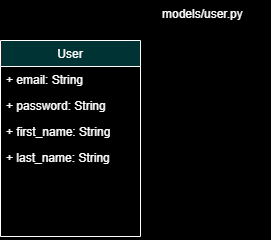

The diagram above was exported from draw.io. Its source (the exported page's mxGraphModel, read from the mxfile embedded in the PNG):
<mxGraphModel dx="868" dy="553" grid="0" gridSize="10" guides="1" tooltips="1" connect="1" arrows="1" fold="1" page="1" pageScale="1" pageWidth="827" pageHeight="1169" background="#000000" math="0" shadow="0">
  <root>
    <mxCell id="0" />
    <mxCell id="1" parent="0" />
    <mxCell id="fMq14ydrEqxHDyfEAyvq-1" value="User" style="swimlane;fontStyle=0;childLayout=stackLayout;horizontal=1;startSize=26;fillColor=#003333;horizontalStack=0;resizeParent=1;resizeParentMax=0;resizeLast=0;collapsible=1;marginBottom=0;strokeColor=#FFFFFF;fontColor=#FFFFFF;" vertex="1" parent="1">
      <mxGeometry x="40" y="80" width="140" height="196" as="geometry" />
    </mxCell>
    <mxCell id="fMq14ydrEqxHDyfEAyvq-2" value="+ email: String" style="text;strokeColor=none;fillColor=none;align=left;verticalAlign=top;spacingLeft=4;spacingRight=4;overflow=hidden;rotatable=0;points=[[0,0.5],[1,0.5]];portConstraint=eastwest;fontColor=#FFFFFF;" vertex="1" parent="fMq14ydrEqxHDyfEAyvq-1">
      <mxGeometry y="26" width="140" height="26" as="geometry" />
    </mxCell>
    <mxCell id="fMq14ydrEqxHDyfEAyvq-3" value="+ password: String" style="text;strokeColor=none;fillColor=none;align=left;verticalAlign=top;spacingLeft=4;spacingRight=4;overflow=hidden;rotatable=0;points=[[0,0.5],[1,0.5]];portConstraint=eastwest;fontColor=#FFFFFF;" vertex="1" parent="fMq14ydrEqxHDyfEAyvq-1">
      <mxGeometry y="52" width="140" height="26" as="geometry" />
    </mxCell>
    <mxCell id="fMq14ydrEqxHDyfEAyvq-5" value="+ first_name: String" style="text;strokeColor=none;fillColor=none;align=left;verticalAlign=top;spacingLeft=4;spacingRight=4;overflow=hidden;rotatable=0;points=[[0,0.5],[1,0.5]];portConstraint=eastwest;fontColor=#FFFFFF;" vertex="1" parent="fMq14ydrEqxHDyfEAyvq-1">
      <mxGeometry y="78" width="140" height="26" as="geometry" />
    </mxCell>
    <mxCell id="fMq14ydrEqxHDyfEAyvq-4" value="+ last_name: String" style="text;strokeColor=none;fillColor=none;align=left;verticalAlign=top;spacingLeft=4;spacingRight=4;overflow=hidden;rotatable=0;points=[[0,0.5],[1,0.5]];portConstraint=eastwest;fontColor=#FFFFFF;" vertex="1" parent="fMq14ydrEqxHDyfEAyvq-1">
      <mxGeometry y="104" width="140" height="92" as="geometry" />
    </mxCell>
    <mxCell id="fMq14ydrEqxHDyfEAyvq-6" value="models/user.py" style="text;whiteSpace=wrap;html=1;fontColor=#FFFFFF;" vertex="1" parent="1">
      <mxGeometry x="200" y="40" width="110" height="30" as="geometry" />
    </mxCell>
  </root>
</mxGraphModel>